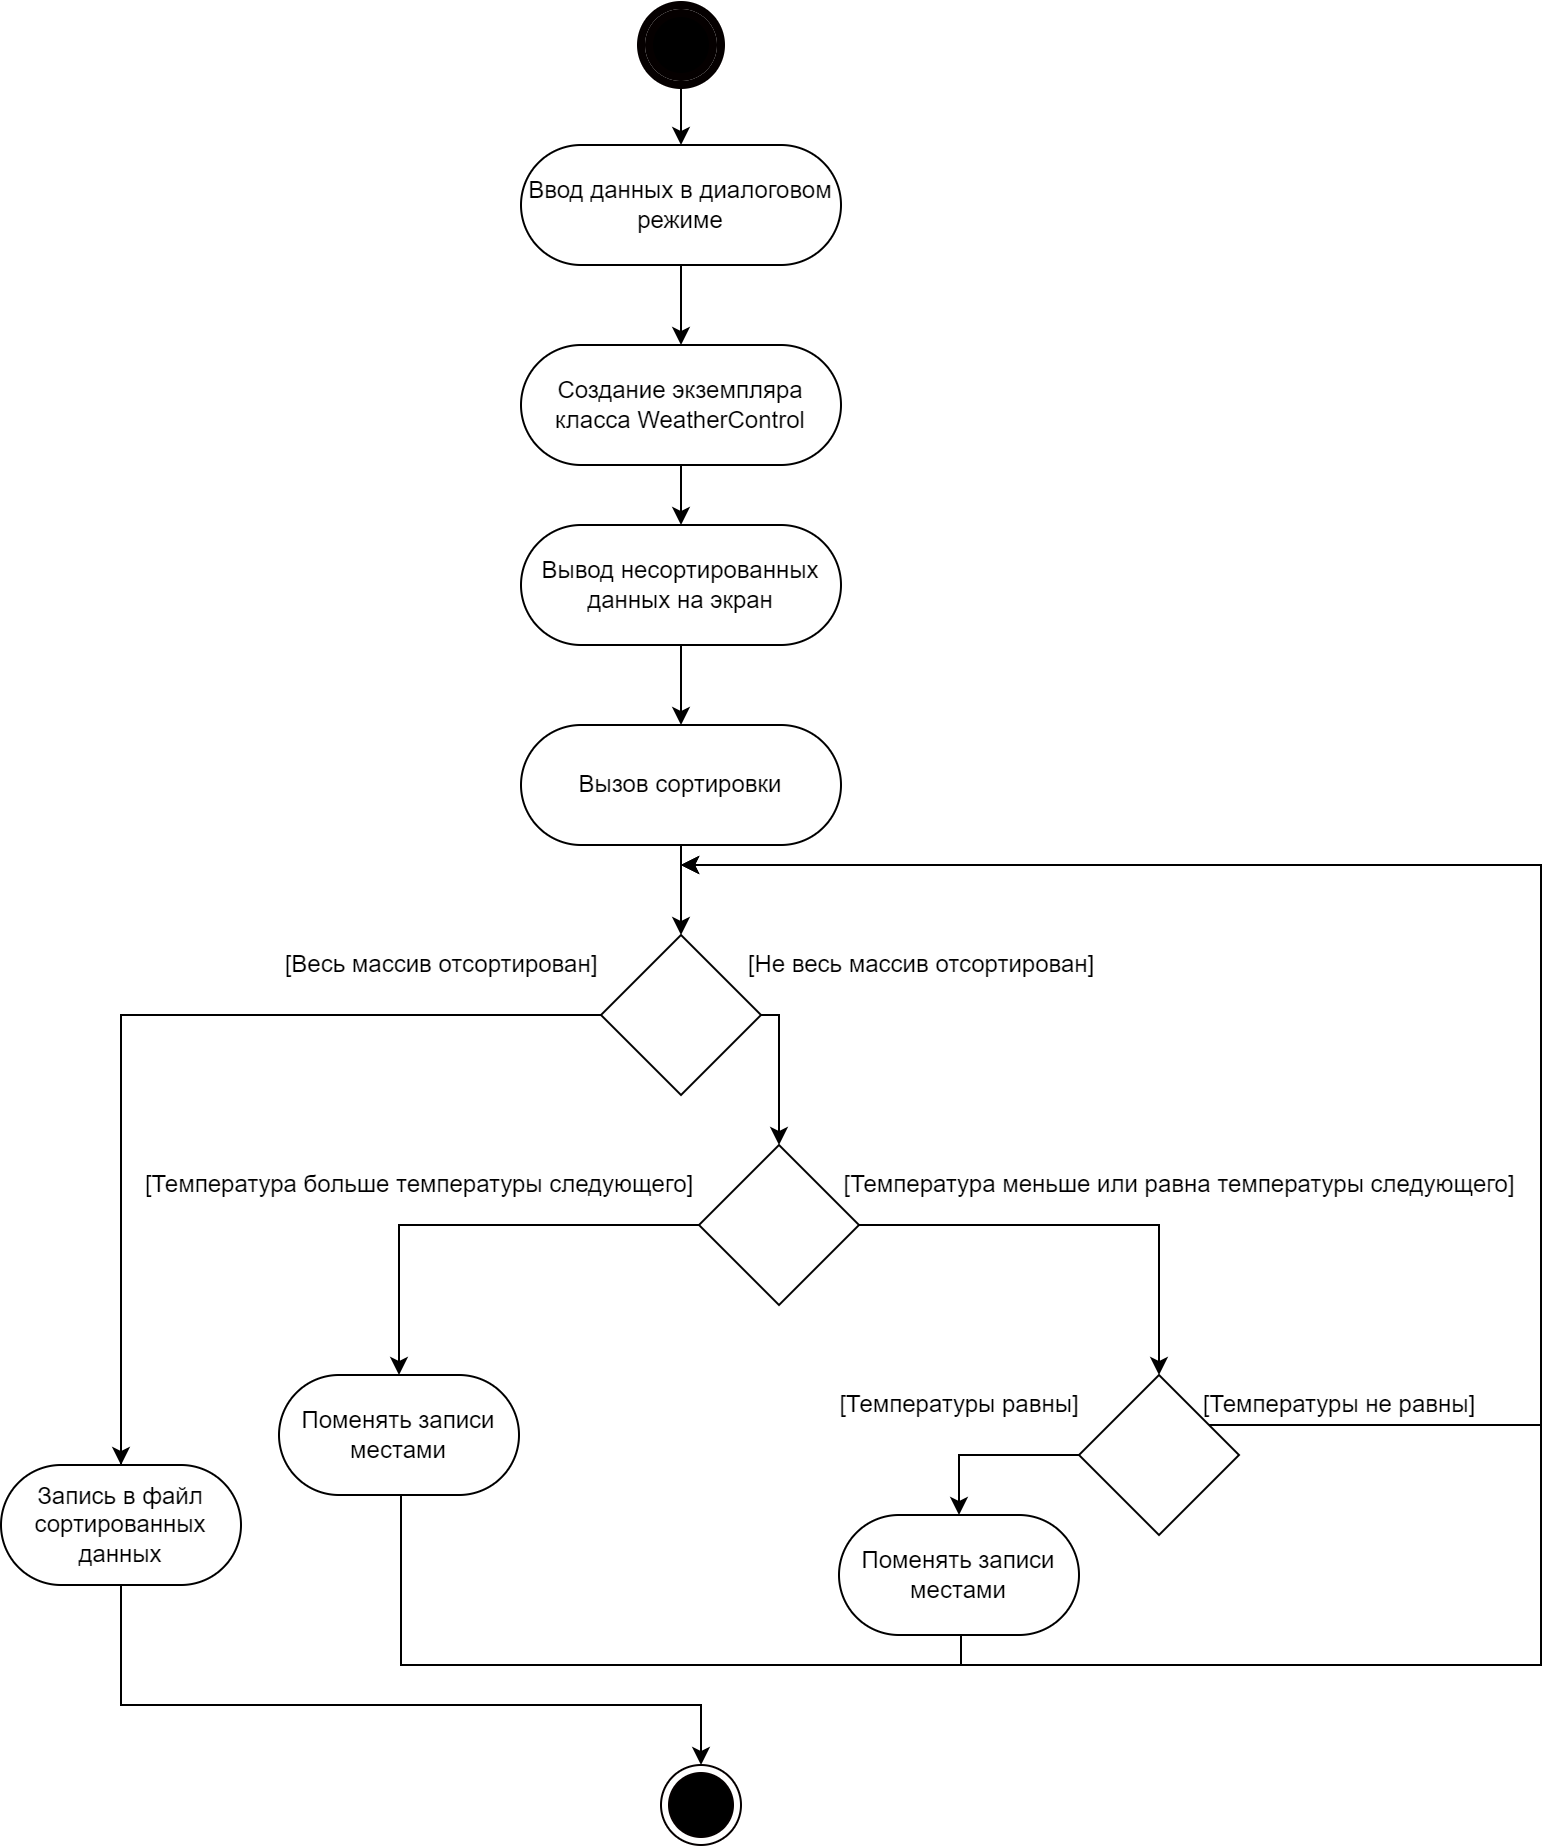

The diagram above was exported from draw.io. Its source (the exported page's mxGraphModel, read from the mxfile embedded in the PNG):
<mxGraphModel dx="1434" dy="707" grid="1" gridSize="10" guides="1" tooltips="1" connect="1" arrows="1" fold="1" page="1" pageScale="1" pageWidth="827" pageHeight="1169" math="0" shadow="0">
  <root>
    <mxCell id="0" />
    <mxCell id="1" parent="0" />
    <mxCell id="TKKZIBlzXqnxxiiliXYd-3" style="edgeStyle=orthogonalEdgeStyle;rounded=0;orthogonalLoop=1;jettySize=auto;html=1;entryX=0.5;entryY=0;entryDx=0;entryDy=0;" edge="1" parent="1" source="TKKZIBlzXqnxxiiliXYd-1" target="TKKZIBlzXqnxxiiliXYd-2">
      <mxGeometry relative="1" as="geometry" />
    </mxCell>
    <mxCell id="TKKZIBlzXqnxxiiliXYd-1" value="" style="ellipse;html=1;shape=endState;fillColor=#000000;strokeColor=#050000;strokeWidth=4;" vertex="1" parent="1">
      <mxGeometry x="320" y="40" width="40" height="40" as="geometry" />
    </mxCell>
    <mxCell id="TKKZIBlzXqnxxiiliXYd-10" style="edgeStyle=orthogonalEdgeStyle;rounded=0;orthogonalLoop=1;jettySize=auto;html=1;entryX=0.5;entryY=0;entryDx=0;entryDy=0;" edge="1" parent="1" source="TKKZIBlzXqnxxiiliXYd-2" target="TKKZIBlzXqnxxiiliXYd-6">
      <mxGeometry relative="1" as="geometry" />
    </mxCell>
    <mxCell id="TKKZIBlzXqnxxiiliXYd-2" value="Ввод данных в диалоговом режиме" style="rounded=1;whiteSpace=wrap;html=1;arcSize=50;" vertex="1" parent="1">
      <mxGeometry x="260" y="110" width="160" height="60" as="geometry" />
    </mxCell>
    <mxCell id="TKKZIBlzXqnxxiiliXYd-29" style="edgeStyle=orthogonalEdgeStyle;rounded=0;orthogonalLoop=1;jettySize=auto;html=1;" edge="1" parent="1" source="TKKZIBlzXqnxxiiliXYd-5" target="TKKZIBlzXqnxxiiliXYd-28">
      <mxGeometry relative="1" as="geometry" />
    </mxCell>
    <mxCell id="TKKZIBlzXqnxxiiliXYd-5" value="Вызов сортировки" style="rounded=1;whiteSpace=wrap;html=1;arcSize=50;" vertex="1" parent="1">
      <mxGeometry x="260" y="400" width="160" height="60" as="geometry" />
    </mxCell>
    <mxCell id="TKKZIBlzXqnxxiiliXYd-11" style="edgeStyle=orthogonalEdgeStyle;rounded=0;orthogonalLoop=1;jettySize=auto;html=1;entryX=0.5;entryY=0;entryDx=0;entryDy=0;" edge="1" parent="1" source="TKKZIBlzXqnxxiiliXYd-6" target="TKKZIBlzXqnxxiiliXYd-7">
      <mxGeometry relative="1" as="geometry" />
    </mxCell>
    <mxCell id="TKKZIBlzXqnxxiiliXYd-6" value="&lt;font style=&quot;vertical-align: inherit;&quot;&gt;&lt;font style=&quot;vertical-align: inherit;&quot;&gt;Создание экземпляра класса WeatherControl&lt;/font&gt;&lt;/font&gt;" style="rounded=1;whiteSpace=wrap;html=1;arcSize=50;" vertex="1" parent="1">
      <mxGeometry x="260" y="210" width="160" height="60" as="geometry" />
    </mxCell>
    <mxCell id="TKKZIBlzXqnxxiiliXYd-12" style="edgeStyle=orthogonalEdgeStyle;rounded=0;orthogonalLoop=1;jettySize=auto;html=1;entryX=0.5;entryY=0;entryDx=0;entryDy=0;" edge="1" parent="1" source="TKKZIBlzXqnxxiiliXYd-7" target="TKKZIBlzXqnxxiiliXYd-5">
      <mxGeometry relative="1" as="geometry" />
    </mxCell>
    <mxCell id="TKKZIBlzXqnxxiiliXYd-7" value="Вывод несортированных данных на экран" style="rounded=1;whiteSpace=wrap;html=1;arcSize=50;" vertex="1" parent="1">
      <mxGeometry x="260" y="300" width="160" height="60" as="geometry" />
    </mxCell>
    <mxCell id="TKKZIBlzXqnxxiiliXYd-16" style="edgeStyle=orthogonalEdgeStyle;rounded=0;orthogonalLoop=1;jettySize=auto;html=1;" edge="1" parent="1" source="TKKZIBlzXqnxxiiliXYd-13">
      <mxGeometry relative="1" as="geometry">
        <mxPoint x="199" y="725" as="targetPoint" />
      </mxGeometry>
    </mxCell>
    <mxCell id="TKKZIBlzXqnxxiiliXYd-18" style="edgeStyle=orthogonalEdgeStyle;rounded=0;orthogonalLoop=1;jettySize=auto;html=1;" edge="1" parent="1" source="TKKZIBlzXqnxxiiliXYd-13">
      <mxGeometry relative="1" as="geometry">
        <mxPoint x="579" y="725" as="targetPoint" />
      </mxGeometry>
    </mxCell>
    <mxCell id="TKKZIBlzXqnxxiiliXYd-13" value="" style="rhombus;whiteSpace=wrap;html=1;" vertex="1" parent="1">
      <mxGeometry x="349" y="610" width="80" height="80" as="geometry" />
    </mxCell>
    <mxCell id="TKKZIBlzXqnxxiiliXYd-15" value="[Температура больше температуры следующего]" style="text;html=1;align=center;verticalAlign=middle;resizable=0;points=[];autosize=1;strokeColor=none;fillColor=none;" vertex="1" parent="1">
      <mxGeometry x="59" y="615" width="300" height="30" as="geometry" />
    </mxCell>
    <mxCell id="TKKZIBlzXqnxxiiliXYd-17" value="[Температура меньше или равна температуры следующего]" style="text;html=1;align=center;verticalAlign=middle;resizable=0;points=[];autosize=1;strokeColor=none;fillColor=none;" vertex="1" parent="1">
      <mxGeometry x="409" y="615" width="360" height="30" as="geometry" />
    </mxCell>
    <mxCell id="TKKZIBlzXqnxxiiliXYd-22" style="edgeStyle=orthogonalEdgeStyle;rounded=0;orthogonalLoop=1;jettySize=auto;html=1;" edge="1" parent="1" source="TKKZIBlzXqnxxiiliXYd-19">
      <mxGeometry relative="1" as="geometry">
        <mxPoint x="340" y="470" as="targetPoint" />
        <Array as="points">
          <mxPoint x="770" y="750" />
          <mxPoint x="770" y="470" />
          <mxPoint x="340" y="470" />
        </Array>
      </mxGeometry>
    </mxCell>
    <mxCell id="TKKZIBlzXqnxxiiliXYd-26" style="edgeStyle=orthogonalEdgeStyle;rounded=0;orthogonalLoop=1;jettySize=auto;html=1;entryX=0.5;entryY=0;entryDx=0;entryDy=0;" edge="1" parent="1" source="TKKZIBlzXqnxxiiliXYd-19" target="TKKZIBlzXqnxxiiliXYd-25">
      <mxGeometry relative="1" as="geometry">
        <Array as="points">
          <mxPoint x="479" y="765" />
        </Array>
      </mxGeometry>
    </mxCell>
    <mxCell id="TKKZIBlzXqnxxiiliXYd-19" value="" style="rhombus;whiteSpace=wrap;html=1;" vertex="1" parent="1">
      <mxGeometry x="539" y="725" width="80" height="80" as="geometry" />
    </mxCell>
    <mxCell id="TKKZIBlzXqnxxiiliXYd-20" value="[Температуры равны]" style="text;html=1;align=center;verticalAlign=middle;resizable=0;points=[];autosize=1;strokeColor=none;fillColor=none;" vertex="1" parent="1">
      <mxGeometry x="409" y="725" width="140" height="30" as="geometry" />
    </mxCell>
    <mxCell id="TKKZIBlzXqnxxiiliXYd-21" value="[Температуры не равны]" style="text;html=1;align=center;verticalAlign=middle;resizable=0;points=[];autosize=1;strokeColor=none;fillColor=none;" vertex="1" parent="1">
      <mxGeometry x="589" y="725" width="160" height="30" as="geometry" />
    </mxCell>
    <mxCell id="TKKZIBlzXqnxxiiliXYd-24" style="edgeStyle=orthogonalEdgeStyle;rounded=0;orthogonalLoop=1;jettySize=auto;html=1;exitX=0.5;exitY=1;exitDx=0;exitDy=0;" edge="1" parent="1" source="TKKZIBlzXqnxxiiliXYd-23">
      <mxGeometry relative="1" as="geometry">
        <mxPoint x="340" y="470" as="targetPoint" />
        <Array as="points">
          <mxPoint x="200" y="785" />
          <mxPoint x="200" y="870" />
          <mxPoint x="770" y="870" />
          <mxPoint x="770" y="470" />
          <mxPoint x="340" y="470" />
        </Array>
      </mxGeometry>
    </mxCell>
    <mxCell id="TKKZIBlzXqnxxiiliXYd-23" value="Поменять записи местами" style="rounded=1;whiteSpace=wrap;html=1;arcSize=50;" vertex="1" parent="1">
      <mxGeometry x="139" y="725" width="120" height="60" as="geometry" />
    </mxCell>
    <mxCell id="TKKZIBlzXqnxxiiliXYd-27" style="edgeStyle=orthogonalEdgeStyle;rounded=0;orthogonalLoop=1;jettySize=auto;html=1;exitX=0.5;exitY=1;exitDx=0;exitDy=0;" edge="1" parent="1" source="TKKZIBlzXqnxxiiliXYd-25">
      <mxGeometry relative="1" as="geometry">
        <mxPoint x="340" y="470" as="targetPoint" />
        <Array as="points">
          <mxPoint x="480" y="855" />
          <mxPoint x="480" y="870" />
          <mxPoint x="770" y="870" />
          <mxPoint x="770" y="470" />
          <mxPoint x="340" y="470" />
        </Array>
      </mxGeometry>
    </mxCell>
    <mxCell id="TKKZIBlzXqnxxiiliXYd-25" value="Поменять записи местами" style="rounded=1;whiteSpace=wrap;html=1;arcSize=50;" vertex="1" parent="1">
      <mxGeometry x="419" y="795" width="120" height="60" as="geometry" />
    </mxCell>
    <mxCell id="TKKZIBlzXqnxxiiliXYd-32" style="edgeStyle=orthogonalEdgeStyle;rounded=0;orthogonalLoop=1;jettySize=auto;html=1;entryX=0.5;entryY=0;entryDx=0;entryDy=0;" edge="1" parent="1" source="TKKZIBlzXqnxxiiliXYd-28" target="TKKZIBlzXqnxxiiliXYd-13">
      <mxGeometry relative="1" as="geometry">
        <Array as="points">
          <mxPoint x="389" y="545" />
        </Array>
      </mxGeometry>
    </mxCell>
    <mxCell id="TKKZIBlzXqnxxiiliXYd-33" style="edgeStyle=orthogonalEdgeStyle;rounded=0;orthogonalLoop=1;jettySize=auto;html=1;entryX=0.5;entryY=0;entryDx=0;entryDy=0;" edge="1" parent="1" source="TKKZIBlzXqnxxiiliXYd-36" target="TKKZIBlzXqnxxiiliXYd-34">
      <mxGeometry relative="1" as="geometry">
        <mxPoint x="110" y="570" as="targetPoint" />
        <Array as="points">
          <mxPoint x="60" y="545" />
          <mxPoint x="60" y="890" />
          <mxPoint x="350" y="890" />
        </Array>
      </mxGeometry>
    </mxCell>
    <mxCell id="TKKZIBlzXqnxxiiliXYd-28" value="" style="rhombus;whiteSpace=wrap;html=1;" vertex="1" parent="1">
      <mxGeometry x="300" y="505" width="80" height="80" as="geometry" />
    </mxCell>
    <mxCell id="TKKZIBlzXqnxxiiliXYd-30" value="[Весь массив отсортирован]" style="text;html=1;align=center;verticalAlign=middle;resizable=0;points=[];autosize=1;strokeColor=none;fillColor=none;" vertex="1" parent="1">
      <mxGeometry x="130" y="505" width="180" height="30" as="geometry" />
    </mxCell>
    <mxCell id="TKKZIBlzXqnxxiiliXYd-31" value="[Не весь массив отсортирован]" style="text;html=1;align=center;verticalAlign=middle;resizable=0;points=[];autosize=1;strokeColor=none;fillColor=none;" vertex="1" parent="1">
      <mxGeometry x="360" y="505" width="200" height="30" as="geometry" />
    </mxCell>
    <mxCell id="TKKZIBlzXqnxxiiliXYd-34" value="" style="ellipse;html=1;shape=endState;fillColor=#000000;strokeColor=#050000;" vertex="1" parent="1">
      <mxGeometry x="330" y="920" width="40" height="40" as="geometry" />
    </mxCell>
    <mxCell id="TKKZIBlzXqnxxiiliXYd-37" value="" style="edgeStyle=orthogonalEdgeStyle;rounded=0;orthogonalLoop=1;jettySize=auto;html=1;entryX=0.5;entryY=0;entryDx=0;entryDy=0;" edge="1" parent="1" source="TKKZIBlzXqnxxiiliXYd-28" target="TKKZIBlzXqnxxiiliXYd-36">
      <mxGeometry relative="1" as="geometry">
        <mxPoint x="350" y="920" as="targetPoint" />
        <mxPoint x="300" y="545" as="sourcePoint" />
        <Array as="points" />
      </mxGeometry>
    </mxCell>
    <mxCell id="TKKZIBlzXqnxxiiliXYd-36" value="Запись в файл сортированных данных" style="rounded=1;whiteSpace=wrap;html=1;arcSize=50;" vertex="1" parent="1">
      <mxGeometry y="770" width="120" height="60" as="geometry" />
    </mxCell>
  </root>
</mxGraphModel>